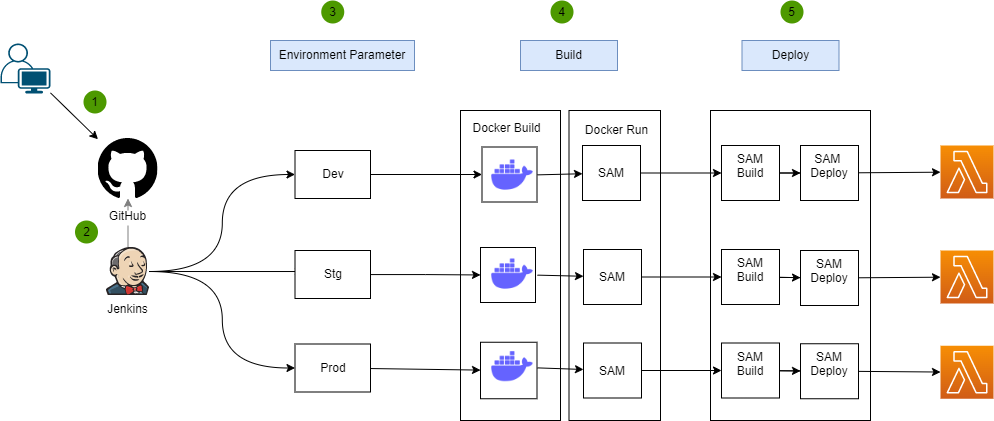

The diagram above was exported from draw.io. Its source (the exported page's mxGraphModel, read from the mxfile embedded in the PNG):
<mxGraphModel dx="1469" dy="813" grid="1" gridSize="10" guides="1" tooltips="1" connect="1" arrows="1" fold="1" page="1" pageScale="1" pageWidth="827" pageHeight="1169" math="0" shadow="0">
  <root>
    <mxCell id="0" />
    <mxCell id="1" parent="0" />
    <mxCell id="O_sCmECOOqH2wiqIYypX-27" value="" style="whiteSpace=wrap;html=1;fillColor=none;" vertex="1" parent="1">
      <mxGeometry x="900" y="200" width="160" height="310" as="geometry" />
    </mxCell>
    <mxCell id="O_sCmECOOqH2wiqIYypX-16" value="" style="whiteSpace=wrap;html=1;fillColor=none;" vertex="1" parent="1">
      <mxGeometry x="758.5" y="200" width="91.5" height="310" as="geometry" />
    </mxCell>
    <mxCell id="AcxdMaKK0mU5kZiv2lnr-41" style="rounded=0;orthogonalLoop=1;jettySize=auto;elbow=vertical;html=1;strokeColor=#808080;" parent="1" source="AcxdMaKK0mU5kZiv2lnr-32" target="AcxdMaKK0mU5kZiv2lnr-31" edge="1">
      <mxGeometry relative="1" as="geometry" />
    </mxCell>
    <mxCell id="AcxdMaKK0mU5kZiv2lnr-31" value="GitHub" style="shape=image;verticalLabelPosition=bottom;labelBackgroundColor=#ffffff;verticalAlign=top;aspect=fixed;imageAspect=0;image=data:image/svg+xml,(base64 omitted: 3116 chars);spacingTop=4;" parent="1" vertex="1">
      <mxGeometry x="287.5" y="228" width="60" height="60" as="geometry" />
    </mxCell>
    <mxCell id="yLP34Qdb_PsmD36Fn44K-21" style="edgeStyle=orthogonalEdgeStyle;rounded=0;orthogonalLoop=1;jettySize=auto;html=1;entryX=0;entryY=0.5;entryDx=0;entryDy=0;elbow=vertical;curved=1;" parent="1" source="AcxdMaKK0mU5kZiv2lnr-32" target="yLP34Qdb_PsmD36Fn44K-13" edge="1">
      <mxGeometry relative="1" as="geometry" />
    </mxCell>
    <mxCell id="yLP34Qdb_PsmD36Fn44K-22" style="edgeStyle=orthogonalEdgeStyle;rounded=0;orthogonalLoop=1;jettySize=auto;html=1;entryX=0;entryY=0.5;entryDx=0;entryDy=0;curved=1;" parent="1" source="AcxdMaKK0mU5kZiv2lnr-32" target="yLP34Qdb_PsmD36Fn44K-20" edge="1">
      <mxGeometry relative="1" as="geometry" />
    </mxCell>
    <mxCell id="yLP34Qdb_PsmD36Fn44K-23" style="edgeStyle=orthogonalEdgeStyle;rounded=0;orthogonalLoop=1;jettySize=auto;html=1;entryX=0.111;entryY=0.438;entryDx=0;entryDy=0;entryPerimeter=0;" parent="1" source="AcxdMaKK0mU5kZiv2lnr-32" target="yLP34Qdb_PsmD36Fn44K-19" edge="1">
      <mxGeometry relative="1" as="geometry" />
    </mxCell>
    <mxCell id="AcxdMaKK0mU5kZiv2lnr-32" value="Jenkins" style="shape=image;verticalLabelPosition=bottom;labelBackgroundColor=none;verticalAlign=top;aspect=fixed;imageAspect=0;image=data:image/svg+xml,(base64 omitted: 22616 chars);" parent="1" vertex="1">
      <mxGeometry x="296" y="337" width="43" height="48" as="geometry" />
    </mxCell>
    <mxCell id="RLjyjs_sm2IHfBNOWAbh-1" value="3" style="ellipse;whiteSpace=wrap;html=1;aspect=fixed;fillColor=#4D9900;strokeColor=none;labelBackgroundColor=none;" parent="1" vertex="1">
      <mxGeometry x="510.75" y="90" width="23" height="23" as="geometry" />
    </mxCell>
    <mxCell id="RLjyjs_sm2IHfBNOWAbh-7" value="4" style="ellipse;whiteSpace=wrap;html=1;aspect=fixed;fillColor=#4D9900;strokeColor=none;labelBackgroundColor=none;" parent="1" vertex="1">
      <mxGeometry x="740" y="90" width="23" height="23" as="geometry" />
    </mxCell>
    <mxCell id="qhazRgXepDI2F2iA60wV-22" value="1" style="ellipse;whiteSpace=wrap;html=1;aspect=fixed;fillColor=#4D9900;strokeColor=none;labelBackgroundColor=none;" parent="1" vertex="1">
      <mxGeometry x="273.0000000000001" y="180" width="23" height="23" as="geometry" />
    </mxCell>
    <mxCell id="qhazRgXepDI2F2iA60wV-23" value="2" style="ellipse;whiteSpace=wrap;html=1;aspect=fixed;fillColor=#4D9900;strokeColor=none;labelBackgroundColor=none;" parent="1" vertex="1">
      <mxGeometry x="264.5000000000001" y="310" width="23" height="23" as="geometry" />
    </mxCell>
    <mxCell id="qhazRgXepDI2F2iA60wV-24" value="5" style="ellipse;whiteSpace=wrap;html=1;aspect=fixed;fillColor=#4D9900;strokeColor=none;labelBackgroundColor=none;" parent="1" vertex="1">
      <mxGeometry x="970.0000000000001" y="90" width="23" height="23" as="geometry" />
    </mxCell>
    <mxCell id="yLP34Qdb_PsmD36Fn44K-2" style="rounded=0;orthogonalLoop=1;jettySize=auto;html=1;" parent="1" source="yLP34Qdb_PsmD36Fn44K-1" target="AcxdMaKK0mU5kZiv2lnr-31" edge="1">
      <mxGeometry relative="1" as="geometry" />
    </mxCell>
    <mxCell id="yLP34Qdb_PsmD36Fn44K-1" value="" style="points=[[0.35,0,0],[0.98,0.51,0],[1,0.71,0],[0.67,1,0],[0,0.795,0],[0,0.65,0]];verticalLabelPosition=bottom;sketch=0;html=1;verticalAlign=top;aspect=fixed;align=center;pointerEvents=1;shape=mxgraph.cisco19.user;fillColor=#005073;strokeColor=none;" parent="1" vertex="1">
      <mxGeometry x="190" y="133" width="50" height="50" as="geometry" />
    </mxCell>
    <mxCell id="yLP34Qdb_PsmD36Fn44K-12" value="" style="sketch=0;points=[[0,0,0],[0.25,0,0],[0.5,0,0],[0.75,0,0],[1,0,0],[0,1,0],[0.25,1,0],[0.5,1,0],[0.75,1,0],[1,1,0],[0,0.25,0],[0,0.5,0],[0,0.75,0],[1,0.25,0],[1,0.5,0],[1,0.75,0]];outlineConnect=0;fontColor=#232F3E;gradientColor=#F78E04;gradientDirection=north;fillColor=#D05C17;strokeColor=#ffffff;dashed=0;verticalLabelPosition=bottom;verticalAlign=top;align=center;html=1;fontSize=12;fontStyle=0;aspect=fixed;shape=mxgraph.aws4.resourceIcon;resIcon=mxgraph.aws4.lambda;" parent="1" vertex="1">
      <mxGeometry x="1130" y="235" width="53" height="53" as="geometry" />
    </mxCell>
    <mxCell id="yLP34Qdb_PsmD36Fn44K-29" value="" style="edgeStyle=orthogonalEdgeStyle;curved=1;rounded=0;orthogonalLoop=1;jettySize=auto;html=1;elbow=vertical;" parent="1" source="yLP34Qdb_PsmD36Fn44K-13" target="yLP34Qdb_PsmD36Fn44K-26" edge="1">
      <mxGeometry relative="1" as="geometry" />
    </mxCell>
    <mxCell id="yLP34Qdb_PsmD36Fn44K-13" value="Dev" style="rounded=0;whiteSpace=wrap;html=1;" parent="1" vertex="1">
      <mxGeometry x="484.5" y="240" width="75.5" height="48" as="geometry" />
    </mxCell>
    <mxCell id="yLP34Qdb_PsmD36Fn44K-32" value="" style="edgeStyle=orthogonalEdgeStyle;curved=1;rounded=0;orthogonalLoop=1;jettySize=auto;html=1;elbow=vertical;" parent="1" source="yLP34Qdb_PsmD36Fn44K-19" target="yLP34Qdb_PsmD36Fn44K-27" edge="1">
      <mxGeometry relative="1" as="geometry" />
    </mxCell>
    <mxCell id="yLP34Qdb_PsmD36Fn44K-19" value="Stg" style="rounded=0;whiteSpace=wrap;html=1;" parent="1" vertex="1">
      <mxGeometry x="484.5" y="340" width="75.5" height="48" as="geometry" />
    </mxCell>
    <mxCell id="yLP34Qdb_PsmD36Fn44K-33" value="" style="rounded=0;orthogonalLoop=1;jettySize=auto;html=1;elbow=vertical;" parent="1" source="yLP34Qdb_PsmD36Fn44K-20" target="yLP34Qdb_PsmD36Fn44K-28" edge="1">
      <mxGeometry relative="1" as="geometry" />
    </mxCell>
    <mxCell id="yLP34Qdb_PsmD36Fn44K-20" value="Prod" style="rounded=0;whiteSpace=wrap;html=1;" parent="1" vertex="1">
      <mxGeometry x="484.5" y="433.5" width="75.5" height="48" as="geometry" />
    </mxCell>
    <mxCell id="yLP34Qdb_PsmD36Fn44K-24" value="" style="sketch=0;points=[[0,0,0],[0.25,0,0],[0.5,0,0],[0.75,0,0],[1,0,0],[0,1,0],[0.25,1,0],[0.5,1,0],[0.75,1,0],[1,1,0],[0,0.25,0],[0,0.5,0],[0,0.75,0],[1,0.25,0],[1,0.5,0],[1,0.75,0]];outlineConnect=0;fontColor=#232F3E;gradientColor=#F78E04;gradientDirection=north;fillColor=#D05C17;strokeColor=#ffffff;dashed=0;verticalLabelPosition=bottom;verticalAlign=top;align=center;html=1;fontSize=12;fontStyle=0;aspect=fixed;shape=mxgraph.aws4.resourceIcon;resIcon=mxgraph.aws4.lambda;" parent="1" vertex="1">
      <mxGeometry x="1130" y="340" width="53" height="53" as="geometry" />
    </mxCell>
    <mxCell id="yLP34Qdb_PsmD36Fn44K-25" value="" style="sketch=0;points=[[0,0,0],[0.25,0,0],[0.5,0,0],[0.75,0,0],[1,0,0],[0,1,0],[0.25,1,0],[0.5,1,0],[0.75,1,0],[1,1,0],[0,0.25,0],[0,0.5,0],[0,0.75,0],[1,0.25,0],[1,0.5,0],[1,0.75,0]];outlineConnect=0;fontColor=#232F3E;gradientColor=#F78E04;gradientDirection=north;fillColor=#D05C17;strokeColor=#ffffff;dashed=0;verticalLabelPosition=bottom;verticalAlign=top;align=center;html=1;fontSize=12;fontStyle=0;aspect=fixed;shape=mxgraph.aws4.resourceIcon;resIcon=mxgraph.aws4.lambda;" parent="1" vertex="1">
      <mxGeometry x="1130" y="435.25" width="53" height="53" as="geometry" />
    </mxCell>
    <mxCell id="yLP34Qdb_PsmD36Fn44K-26" value="" style="whiteSpace=wrap;html=1;aspect=fixed;" parent="1" vertex="1">
      <mxGeometry x="671.5" y="236.5" width="55" height="55" as="geometry" />
    </mxCell>
    <mxCell id="yLP34Qdb_PsmD36Fn44K-27" value="" style="whiteSpace=wrap;html=1;aspect=fixed;" parent="1" vertex="1">
      <mxGeometry x="670" y="337" width="55" height="55" as="geometry" />
    </mxCell>
    <mxCell id="yLP34Qdb_PsmD36Fn44K-53" value="" style="edgeStyle=none;rounded=0;orthogonalLoop=1;jettySize=auto;html=1;elbow=vertical;" parent="1" source="yLP34Qdb_PsmD36Fn44K-49" target="yLP34Qdb_PsmD36Fn44K-52" edge="1">
      <mxGeometry relative="1" as="geometry" />
    </mxCell>
    <mxCell id="yLP34Qdb_PsmD36Fn44K-49" value="" style="shape=image;html=1;verticalAlign=top;verticalLabelPosition=bottom;labelBackgroundColor=#ffffff;imageAspect=0;aspect=fixed;image=https://cdn1.iconfinder.com/data/icons/unicons-line-vol-3/24/docker-128.png" parent="1" vertex="1">
      <mxGeometry x="677" y="240" width="50" height="50" as="geometry" />
    </mxCell>
    <mxCell id="yLP34Qdb_PsmD36Fn44K-28" value="" style="whiteSpace=wrap;html=1;aspect=fixed;" parent="1" vertex="1">
      <mxGeometry x="670" y="431.75" width="56.5" height="56.5" as="geometry" />
    </mxCell>
    <mxCell id="O_sCmECOOqH2wiqIYypX-10" value="" style="rounded=0;orthogonalLoop=1;jettySize=auto;html=1;" edge="1" parent="1" source="yLP34Qdb_PsmD36Fn44K-50" target="O_sCmECOOqH2wiqIYypX-4">
      <mxGeometry relative="1" as="geometry" />
    </mxCell>
    <mxCell id="yLP34Qdb_PsmD36Fn44K-50" value="" style="shape=image;html=1;verticalAlign=top;verticalLabelPosition=bottom;labelBackgroundColor=#ffffff;imageAspect=0;aspect=fixed;image=https://cdn1.iconfinder.com/data/icons/unicons-line-vol-3/24/docker-128.png" parent="1" vertex="1">
      <mxGeometry x="677" y="339" width="50" height="50" as="geometry" />
    </mxCell>
    <mxCell id="O_sCmECOOqH2wiqIYypX-11" value="" style="rounded=0;orthogonalLoop=1;jettySize=auto;html=1;" edge="1" parent="1" source="yLP34Qdb_PsmD36Fn44K-51" target="O_sCmECOOqH2wiqIYypX-5">
      <mxGeometry relative="1" as="geometry" />
    </mxCell>
    <mxCell id="yLP34Qdb_PsmD36Fn44K-51" value="" style="shape=image;html=1;verticalAlign=top;verticalLabelPosition=bottom;labelBackgroundColor=#ffffff;imageAspect=0;aspect=fixed;image=https://cdn1.iconfinder.com/data/icons/unicons-line-vol-3/24/docker-128.png" parent="1" vertex="1">
      <mxGeometry x="677" y="431.5" width="50" height="50" as="geometry" />
    </mxCell>
    <mxCell id="O_sCmECOOqH2wiqIYypX-3" value="" style="edgeStyle=orthogonalEdgeStyle;rounded=0;orthogonalLoop=1;jettySize=auto;html=1;" edge="1" parent="1" source="yLP34Qdb_PsmD36Fn44K-52" target="O_sCmECOOqH2wiqIYypX-2">
      <mxGeometry relative="1" as="geometry" />
    </mxCell>
    <mxCell id="yLP34Qdb_PsmD36Fn44K-52" value="&lt;br&gt;SAM" style="whiteSpace=wrap;html=1;verticalAlign=top;labelBackgroundColor=#ffffff;" parent="1" vertex="1">
      <mxGeometry x="772" y="235" width="58" height="55" as="geometry" />
    </mxCell>
    <mxCell id="O_sCmECOOqH2wiqIYypX-12" value="" style="edgeStyle=none;rounded=0;orthogonalLoop=1;jettySize=auto;html=1;startArrow=none;" edge="1" parent="1" source="O_sCmECOOqH2wiqIYypX-19" target="yLP34Qdb_PsmD36Fn44K-12">
      <mxGeometry relative="1" as="geometry" />
    </mxCell>
    <mxCell id="O_sCmECOOqH2wiqIYypX-20" value="" style="edgeStyle=none;rounded=0;orthogonalLoop=1;jettySize=auto;html=1;" edge="1" parent="1" source="O_sCmECOOqH2wiqIYypX-2" target="O_sCmECOOqH2wiqIYypX-19">
      <mxGeometry relative="1" as="geometry" />
    </mxCell>
    <mxCell id="O_sCmECOOqH2wiqIYypX-2" value="SAM Build" style="whiteSpace=wrap;html=1;verticalAlign=top;labelBackgroundColor=#ffffff;" vertex="1" parent="1">
      <mxGeometry x="911" y="235" width="58" height="55" as="geometry" />
    </mxCell>
    <mxCell id="O_sCmECOOqH2wiqIYypX-7" value="" style="edgeStyle=orthogonalEdgeStyle;rounded=0;orthogonalLoop=1;jettySize=auto;html=1;" edge="1" parent="1" source="O_sCmECOOqH2wiqIYypX-4" target="O_sCmECOOqH2wiqIYypX-6">
      <mxGeometry relative="1" as="geometry" />
    </mxCell>
    <mxCell id="O_sCmECOOqH2wiqIYypX-4" value="&lt;br&gt;SAM" style="whiteSpace=wrap;html=1;verticalAlign=top;labelBackgroundColor=#ffffff;" vertex="1" parent="1">
      <mxGeometry x="773" y="339" width="58" height="55" as="geometry" />
    </mxCell>
    <mxCell id="O_sCmECOOqH2wiqIYypX-9" value="" style="edgeStyle=orthogonalEdgeStyle;rounded=0;orthogonalLoop=1;jettySize=auto;html=1;" edge="1" parent="1" source="O_sCmECOOqH2wiqIYypX-5" target="O_sCmECOOqH2wiqIYypX-8">
      <mxGeometry relative="1" as="geometry" />
    </mxCell>
    <mxCell id="O_sCmECOOqH2wiqIYypX-5" value="&lt;br&gt;SAM" style="whiteSpace=wrap;html=1;verticalAlign=top;labelBackgroundColor=#ffffff;" vertex="1" parent="1">
      <mxGeometry x="773" y="432.5" width="58" height="55" as="geometry" />
    </mxCell>
    <mxCell id="O_sCmECOOqH2wiqIYypX-13" value="" style="edgeStyle=none;rounded=0;orthogonalLoop=1;jettySize=auto;html=1;startArrow=none;" edge="1" parent="1" source="O_sCmECOOqH2wiqIYypX-22" target="yLP34Qdb_PsmD36Fn44K-24">
      <mxGeometry relative="1" as="geometry" />
    </mxCell>
    <mxCell id="O_sCmECOOqH2wiqIYypX-23" value="" style="edgeStyle=none;rounded=0;orthogonalLoop=1;jettySize=auto;html=1;" edge="1" parent="1" source="O_sCmECOOqH2wiqIYypX-6" target="O_sCmECOOqH2wiqIYypX-22">
      <mxGeometry relative="1" as="geometry" />
    </mxCell>
    <mxCell id="O_sCmECOOqH2wiqIYypX-6" value="SAM Build" style="whiteSpace=wrap;html=1;verticalAlign=top;labelBackgroundColor=#ffffff;" vertex="1" parent="1">
      <mxGeometry x="911" y="339" width="58" height="55" as="geometry" />
    </mxCell>
    <mxCell id="O_sCmECOOqH2wiqIYypX-14" value="" style="edgeStyle=none;rounded=0;orthogonalLoop=1;jettySize=auto;html=1;" edge="1" parent="1" source="O_sCmECOOqH2wiqIYypX-8" target="yLP34Qdb_PsmD36Fn44K-25">
      <mxGeometry relative="1" as="geometry" />
    </mxCell>
    <mxCell id="O_sCmECOOqH2wiqIYypX-26" value="" style="edgeStyle=none;rounded=0;orthogonalLoop=1;jettySize=auto;html=1;" edge="1" parent="1" source="O_sCmECOOqH2wiqIYypX-8" target="O_sCmECOOqH2wiqIYypX-25">
      <mxGeometry relative="1" as="geometry" />
    </mxCell>
    <mxCell id="O_sCmECOOqH2wiqIYypX-8" value="SAM Build" style="whiteSpace=wrap;html=1;verticalAlign=top;labelBackgroundColor=#ffffff;" vertex="1" parent="1">
      <mxGeometry x="911" y="432.5" width="58" height="55" as="geometry" />
    </mxCell>
    <mxCell id="O_sCmECOOqH2wiqIYypX-15" value="" style="whiteSpace=wrap;html=1;fillColor=none;" vertex="1" parent="1">
      <mxGeometry x="650" y="200" width="100" height="310" as="geometry" />
    </mxCell>
    <mxCell id="O_sCmECOOqH2wiqIYypX-17" value="Docker Build" style="text;html=1;strokeColor=none;fillColor=none;align=center;verticalAlign=middle;whiteSpace=wrap;rounded=0;" vertex="1" parent="1">
      <mxGeometry x="653" y="203" width="87" height="30" as="geometry" />
    </mxCell>
    <mxCell id="O_sCmECOOqH2wiqIYypX-18" value="Docker Run" style="text;html=1;strokeColor=none;fillColor=none;align=center;verticalAlign=middle;whiteSpace=wrap;rounded=0;" vertex="1" parent="1">
      <mxGeometry x="773" y="205" width="67" height="30" as="geometry" />
    </mxCell>
    <mxCell id="O_sCmECOOqH2wiqIYypX-19" value="SAM&amp;nbsp;&lt;br&gt;Deploy" style="whiteSpace=wrap;html=1;verticalAlign=top;labelBackgroundColor=#ffffff;" vertex="1" parent="1">
      <mxGeometry x="990" y="235" width="58" height="55" as="geometry" />
    </mxCell>
    <mxCell id="O_sCmECOOqH2wiqIYypX-21" value="" style="edgeStyle=none;rounded=0;orthogonalLoop=1;jettySize=auto;html=1;endArrow=none;" edge="1" parent="1" source="O_sCmECOOqH2wiqIYypX-2" target="O_sCmECOOqH2wiqIYypX-19">
      <mxGeometry relative="1" as="geometry">
        <mxPoint x="969" y="262.8065539112051" as="sourcePoint" />
        <mxPoint x="1150" y="264.71987315010574" as="targetPoint" />
      </mxGeometry>
    </mxCell>
    <mxCell id="O_sCmECOOqH2wiqIYypX-22" value="SAM Deploy" style="whiteSpace=wrap;html=1;verticalAlign=top;labelBackgroundColor=#ffffff;" vertex="1" parent="1">
      <mxGeometry x="990" y="340" width="58" height="55" as="geometry" />
    </mxCell>
    <mxCell id="O_sCmECOOqH2wiqIYypX-24" value="" style="edgeStyle=none;rounded=0;orthogonalLoop=1;jettySize=auto;html=1;endArrow=none;" edge="1" parent="1" source="O_sCmECOOqH2wiqIYypX-6" target="O_sCmECOOqH2wiqIYypX-22">
      <mxGeometry relative="1" as="geometry">
        <mxPoint x="969" y="366.25475687103597" as="sourcePoint" />
        <mxPoint x="1150" y="364.7241014799155" as="targetPoint" />
      </mxGeometry>
    </mxCell>
    <mxCell id="O_sCmECOOqH2wiqIYypX-25" value="SAM Deploy" style="whiteSpace=wrap;html=1;verticalAlign=top;labelBackgroundColor=#ffffff;" vertex="1" parent="1">
      <mxGeometry x="990" y="433.25" width="58" height="55" as="geometry" />
    </mxCell>
    <mxCell id="O_sCmECOOqH2wiqIYypX-28" value="Environment Parameter" style="text;html=1;strokeColor=#6c8ebf;fillColor=#dae8fc;align=center;verticalAlign=middle;whiteSpace=wrap;rounded=0;" vertex="1" parent="1">
      <mxGeometry x="460" y="130" width="144" height="30" as="geometry" />
    </mxCell>
    <mxCell id="O_sCmECOOqH2wiqIYypX-29" value="Build" style="text;html=1;strokeColor=#6c8ebf;fillColor=#dae8fc;align=center;verticalAlign=middle;whiteSpace=wrap;rounded=0;" vertex="1" parent="1">
      <mxGeometry x="710" y="130" width="97" height="30" as="geometry" />
    </mxCell>
    <mxCell id="O_sCmECOOqH2wiqIYypX-30" value="Deploy" style="text;html=1;strokeColor=#6c8ebf;fillColor=#dae8fc;align=center;verticalAlign=middle;whiteSpace=wrap;rounded=0;" vertex="1" parent="1">
      <mxGeometry x="931.5" y="130" width="97" height="30" as="geometry" />
    </mxCell>
  </root>
</mxGraphModel>